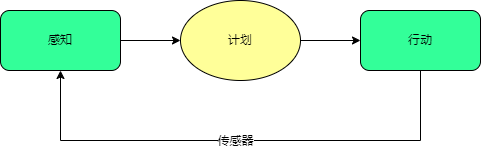

The diagram above was exported from draw.io. Its source (the exported page's mxGraphModel, read from the mxfile embedded in the PNG):
<mxGraphModel dx="1674" dy="790" grid="1" gridSize="10" guides="1" tooltips="1" connect="1" arrows="1" fold="1" page="1" pageScale="1" pageWidth="850" pageHeight="1100" math="0" shadow="0">
  <root>
    <mxCell id="0" />
    <mxCell id="1" parent="0" />
    <mxCell id="NI1XcI7PYZ9r-GpVawT1-5" value="" style="edgeStyle=orthogonalEdgeStyle;rounded=0;orthogonalLoop=1;jettySize=auto;html=1;" edge="1" parent="1" source="NI1XcI7PYZ9r-GpVawT1-1" target="NI1XcI7PYZ9r-GpVawT1-3">
      <mxGeometry relative="1" as="geometry" />
    </mxCell>
    <mxCell id="NI1XcI7PYZ9r-GpVawT1-1" value="感知" style="rounded=1;whiteSpace=wrap;html=1;fillColor=#33FF99;" vertex="1" parent="1">
      <mxGeometry x="140" y="190" width="120" height="60" as="geometry" />
    </mxCell>
    <mxCell id="NI1XcI7PYZ9r-GpVawT1-4" style="edgeStyle=orthogonalEdgeStyle;rounded=0;orthogonalLoop=1;jettySize=auto;html=1;exitX=0.5;exitY=1;exitDx=0;exitDy=0;entryX=0.5;entryY=1;entryDx=0;entryDy=0;" edge="1" parent="1" source="NI1XcI7PYZ9r-GpVawT1-2" target="NI1XcI7PYZ9r-GpVawT1-1">
      <mxGeometry relative="1" as="geometry">
        <Array as="points">
          <mxPoint x="560" y="320" />
          <mxPoint x="200" y="320" />
        </Array>
      </mxGeometry>
    </mxCell>
    <mxCell id="NI1XcI7PYZ9r-GpVawT1-7" value="传感器" style="edgeLabel;html=1;align=center;verticalAlign=middle;resizable=0;points=[];" vertex="1" connectable="0" parent="NI1XcI7PYZ9r-GpVawT1-4">
      <mxGeometry x="0.024" relative="1" as="geometry">
        <mxPoint as="offset" />
      </mxGeometry>
    </mxCell>
    <mxCell id="NI1XcI7PYZ9r-GpVawT1-2" value="行动" style="rounded=1;whiteSpace=wrap;html=1;fillColor=#33FF99;" vertex="1" parent="1">
      <mxGeometry x="500" y="190" width="120" height="60" as="geometry" />
    </mxCell>
    <mxCell id="NI1XcI7PYZ9r-GpVawT1-6" value="" style="edgeStyle=orthogonalEdgeStyle;rounded=0;orthogonalLoop=1;jettySize=auto;html=1;" edge="1" parent="1" source="NI1XcI7PYZ9r-GpVawT1-3" target="NI1XcI7PYZ9r-GpVawT1-2">
      <mxGeometry relative="1" as="geometry" />
    </mxCell>
    <mxCell id="NI1XcI7PYZ9r-GpVawT1-3" value="计划" style="ellipse;whiteSpace=wrap;html=1;fillColor=#FFFF99;" vertex="1" parent="1">
      <mxGeometry x="320" y="180" width="120" height="80" as="geometry" />
    </mxCell>
  </root>
</mxGraphModel>